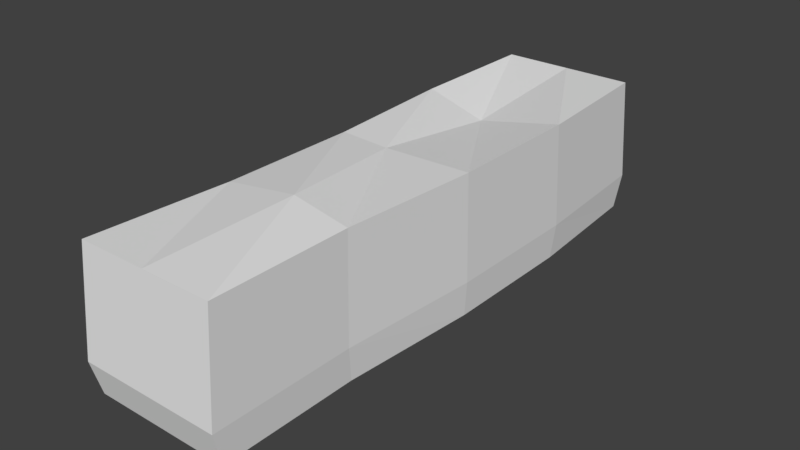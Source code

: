 # Source: floor1.blend  (saved by Blender 2.78.0; exported with 4.5.12 LTS)
import bpy
from mathutils import Matrix  # noqa: F401  (used for matrix-valued properties, if any)

bpy.ops.wm.read_factory_settings(use_empty=True)
scene = bpy.context.scene
scene.name = 'Scene'

# ---- collections
col_collection_1 = bpy.data.collections.new('Collection 1'); scene.collection.children.link(col_collection_1)

# ---- world
world_world = bpy.data.worlds.new('World'); scene.world = world_world
world_world.color = (0.05088, 0.05088, 0.05088)
world_world.use_sun_shadow = False
world_world.sun_shadow_jitter_overblur = 0.0
world_world.cycles.sampling_method = 'MANUAL'

# ---- meshes
me_cube_001 = bpy.data.meshes.new('Cube.001')
me_cube_001.from_pydata([(-4.0, -1.0, -1.0), (-4.0, -1.0, 1.0), (-4.0, 1.0, -1.0), (-4.0, 1.0, 1.0), (4.0, -1.0, -1.0), (4.0, -1.0, 1.0), (4.0, 1.0, -1.0), (4.0, 1.0, 1.0), (-4.0, 0.0, -1.0), (-4.0, 0.0, 1.0), (4.0, 0.0, -1.0), (4.0, 0.0, 1.0), (0.0, 0.8706, -1.0), (0.0, 0.8706, 1.0), (0.0, -1.142, -1.0), (0.0, -1.142, 1.0), (0.0, 0.1575, 0.9677), (0.0, 0.1575, -1.168), (2.0, 1.0, 1.0), (2.0, -1.142, -1.0), (2.0, 0.1221, 0.7348), (2.0, 1.0, -1.0), (2.0, -1.142, 1.0), (2.0, 0.1221, -1.265), (-2.0, 0.8706, -1.0), (-2.0, -1.0, 1.0), (-2.0, -0.1953, -0.8466), (-2.0, 0.8706, 1.0), (-2.0, -1.0, -1.0), (-2.0, -0.1953, 1.153), (-4.127, -1.032, -0.5098), (-4.127, 1.032, -0.5098), (4.127, 1.032, -0.5098), (4.127, -1.032, -0.5098), (4.127, 0.0, -0.5098), (-4.127, 0.0, -0.5098), (0.0, -1.173, -0.5098), (0.0, 0.9022, -0.5098), (2.063, -1.173, -0.5098), (2.063, 1.032, -0.5098), (-2.063, 0.9022, -0.5098), (-2.063, -1.032, -0.5098)], [], [(35, 31, 3, 9), (39, 32, 7, 18), (34, 33, 5, 11), (41, 30, 1, 25), (23, 19, 4, 10), (29, 25, 1, 9), (27, 29, 9, 3), (21, 23, 10, 6), (32, 34, 11, 7), (30, 35, 9, 1), (24, 26, 17, 12), (18, 20, 16, 13), (20, 22, 15, 16), (26, 28, 14, 17), (38, 36, 15, 22), (40, 37, 13, 27), (33, 38, 22, 5), (11, 5, 22, 20), (7, 11, 20, 18), (12, 17, 23, 21), (17, 14, 19, 23), (37, 39, 18, 13), (31, 40, 27, 3), (8, 0, 28, 26), (2, 8, 26, 24), (13, 16, 29, 27), (16, 15, 25, 29), (36, 41, 25, 15), (14, 28, 41, 36), (2, 24, 40, 31), (12, 21, 39, 37), (4, 19, 38, 33), (24, 12, 37, 40), (19, 14, 36, 38), (0, 8, 35, 30), (6, 10, 34, 32), (28, 0, 30, 41), (10, 4, 33, 34), (21, 6, 32, 39), (8, 2, 31, 35)])
_uv = me_cube_001.uv_layers.new(name='UVMap')
_uv.uv.foreach_set('vector', [0.4562, 0.2939, 0.5039, 0.291, 0.5037, 0.2189, 0.4538, 0.22, 0.8065, 0.2918, 0.9046, 0.2897, 0.9041, 0.2174, 0.8036, 0.2166, 0.9531, 0.2925, 1.004, 0.2943, 1.004, 0.2187, 0.954, 0.2178, 0.3107, 0.302, 0.4084, 0.2941, 0.404, 0.2221, 0.3037, 0.227, 0.02308, 0.08041, 0.02385, 0.1889, 0.1928, 0.1764, 0.1925, 0.0919, 0.1048, 0.4036, 0.1048, 0.3632, 0.005983, 0.3639, 0.006064, 0.4135, 0.1048, 0.4566, 0.1048, 0.4036, 0.006064, 0.4135, 0.006021, 0.4629, 0.02367, 0.003444, 0.02308, 0.08041, 0.1925, 0.0919, 0.1928, 0.006829, 0.9046, 0.2897, 0.9531, 0.2925, 0.954, 0.2178, 0.9041, 0.2174, 0.4084, 0.2941, 0.4562, 0.2939, 0.4538, 0.22, 0.404, 0.2221, 0.01967, 0.01077, 0.01922, 0.1078, 0.2009, 0.07451, 0.2004, 0.008395, 0.3019, 0.4641, 0.3019, 0.4194, 0.2037, 0.4214, 0.2037, 0.4567, 0.3019, 0.4194, 0.3023, 0.3564, 0.2037, 0.357, 0.2037, 0.4214, 0.01922, 0.1078, 0.01907, 0.1815, 0.1999, 0.193, 0.2009, 0.07451, 0.1065, 0.3143, 0.2086, 0.308, 0.2041, 0.2331, 0.1049, 0.2392, 0.6021, 0.2926, 0.7042, 0.2922, 0.7039, 0.217, 0.6043, 0.2174, 0.004014, 0.3208, 0.1065, 0.3143, 0.1049, 0.2392, 0.005467, 0.2454, 0.4002, 0.413, 0.4005, 0.3639, 0.3023, 0.3564, 0.3019, 0.4194, 0.4002, 0.4625, 0.4002, 0.413, 0.3019, 0.4194, 0.3019, 0.4641, 0.01364, 0.01509, 0.01421, 0.0802, 0.1901, 0.08392, 0.1907, 0.003351, 0.01421, 0.0802, 0.01318, 0.1969, 0.1909, 0.1975, 0.1901, 0.08392, 0.7042, 0.2922, 0.8065, 0.2918, 0.8036, 0.2166, 0.7039, 0.217, 0.5039, 0.291, 0.6021, 0.2926, 0.6043, 0.2174, 0.5037, 0.2189, 0.006896, 0.09659, 0.006462, 0.1907, 0.1939, 0.1925, 0.1941, 0.1161, 0.007136, 0.002864, 0.006896, 0.09659, 0.1941, 0.1161, 0.1945, 0.01547, 0.2037, 0.4567, 0.2037, 0.4214, 0.1048, 0.4036, 0.1048, 0.4566, 0.2037, 0.4214, 0.2037, 0.357, 0.1048, 0.3632, 0.1048, 0.4036, 0.2086, 0.308, 0.3107, 0.302, 0.3037, 0.227, 0.2041, 0.2331, 0.2102, 0.3323, 0.3093, 0.3263, 0.3107, 0.302, 0.2086, 0.308, 0.5064, 0.3151, 0.6051, 0.3168, 0.6021, 0.2926, 0.5039, 0.291, 0.7042, 0.3165, 0.8036, 0.316, 0.8065, 0.2918, 0.7042, 0.2922, 0.01172, 0.3448, 0.1111, 0.3384, 0.1065, 0.3143, 0.004014, 0.3208, 0.6051, 0.3168, 0.7042, 0.3165, 0.7042, 0.2922, 0.6021, 0.2926, 0.1111, 0.3384, 0.2102, 0.3323, 0.2086, 0.308, 0.1065, 0.3143, 0.4075, 0.3183, 0.457, 0.3183, 0.4562, 0.2939, 0.4084, 0.2941, 0.9021, 0.3138, 0.9517, 0.3174, 0.9531, 0.2925, 0.9046, 0.2897, 0.3093, 0.3263, 0.4075, 0.3183, 0.4084, 0.2941, 0.3107, 0.302, 0.9517, 0.3174, 1.001, 0.3193, 1.004, 0.2943, 0.9531, 0.2925, 0.8036, 0.316, 0.9021, 0.3138, 0.9046, 0.2897, 0.8065, 0.2918, 0.457, 0.3183, 0.5064, 0.3151, 0.5039, 0.291, 0.4562, 0.2939])
me_cube_001.use_remesh_preserve_volume = False
me_cube_001.use_remesh_preserve_attributes = False
me_cube_001.use_mirror_vertex_groups = False
me_cube_001.update()

# ---- objects
ob_cube = bpy.data.objects.new('Cube', me_cube_001)

# ---- transforms, parenting, visibility, modifiers, constraints
ob_cube.location = (0.0, 0.0, 0.0)
ob_cube.rotation_euler = (0.0, -0.0, 1.571)
ob_cube.lineart.crease_threshold = 0.0

# ---- collection membership
col_collection_1.objects.link(ob_cube)

# ---- scene / render settings (as saved in the file)
scene.frame_start = 1; scene.frame_end = 250; scene.frame_set(1)
scene.render.engine = 'BLENDER_EEVEE_NEXT'
scene.render.resolution_percentage = 50
scene.render.dither_intensity = 0.0
scene.cycles.use_denoising = False
scene.cycles.samples = 128
scene.cycles.sampling_pattern = 'TABULATED_SOBOL'
scene.cycles.light_sampling_threshold = 0.0
scene.cycles.use_adaptive_sampling = False
scene.cycles.use_light_tree = False
scene.cycles.blur_glossy = 0.0
scene.cycles.sample_clamp_indirect = 0.0
scene.view_settings.view_transform = 'Standard'
bpy.context.view_layer.update()

# ---- added for rendering (the .blend has no active camera and no usable light): camera, sun
cam_auto = bpy.data.cameras.new('AutoCamera')
cam_auto.lens = 50.0
cam_auto.sensor_width = 36.0
cam_auto.clip_end = 1000.0
ob_auto_camera = bpy.data.objects.new('AutoCamera', cam_auto)
scene.collection.objects.link(ob_auto_camera)
ob_auto_camera.location = (8.28527, -9.85737, 6.51563)
ob_auto_camera.rotation_euler = (1.09748, -7.21219e-08, 0.694738)
scene.camera = ob_auto_camera
light_auto_sun = bpy.data.lights.new('AutoSun', 'SUN')
light_auto_sun.energy = 3.0
light_auto_sun.angle = 0.0523599
ob_auto_sun = bpy.data.objects.new('AutoSun', light_auto_sun)
scene.collection.objects.link(ob_auto_sun)
ob_auto_sun.rotation_euler = (0.872665, 0.174533, 0.523599)
bpy.context.view_layer.update()
